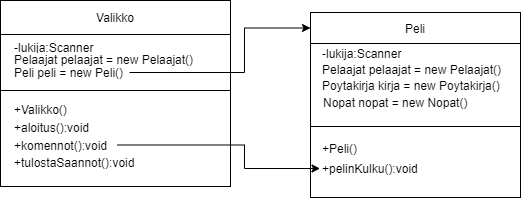

The diagram above was exported from draw.io. Its source (the exported page's mxGraphModel, read from the mxfile embedded in the PNG):
<mxGraphModel dx="813" dy="457" grid="0" gridSize="10" guides="1" tooltips="1" connect="1" arrows="1" fold="1" page="1" pageScale="1" pageWidth="827" pageHeight="1169" background="#ffffff" math="0" shadow="0">
  <root>
    <mxCell id="0" />
    <mxCell id="1" parent="0" />
    <mxCell id="cmMlNv1AqzMqf9xCjxHx-17" value="" style="rounded=0;whiteSpace=wrap;html=1;shadow=0;sketch=0;strokeColor=#000000;fillColor=none;labelBackgroundColor=#ffffff;" vertex="1" parent="1">
      <mxGeometry x="132" y="252" width="230" height="34" as="geometry" />
    </mxCell>
    <mxCell id="cmMlNv1AqzMqf9xCjxHx-19" value="" style="rounded=0;whiteSpace=wrap;html=1;shadow=0;sketch=0;strokeColor=#000000;fillColor=none;labelBackgroundColor=#ffffff;" vertex="1" parent="1">
      <mxGeometry x="132" y="342" width="230" height="96" as="geometry" />
    </mxCell>
    <mxCell id="cmMlNv1AqzMqf9xCjxHx-20" value="Valikko" style="text;html=1;strokeColor=none;fillColor=none;align=center;verticalAlign=middle;whiteSpace=wrap;rounded=0;shadow=0;sketch=0;labelBackgroundColor=#ffffff;" vertex="1" parent="1">
      <mxGeometry x="162" y="259" width="170" height="20" as="geometry" />
    </mxCell>
    <mxCell id="cmMlNv1AqzMqf9xCjxHx-51" value="" style="edgeStyle=orthogonalEdgeStyle;rounded=0;orthogonalLoop=1;jettySize=auto;html=1;entryX=0;entryY=0.5;entryDx=0;entryDy=0;" edge="1" parent="1" source="cmMlNv1AqzMqf9xCjxHx-23" target="cmMlNv1AqzMqf9xCjxHx-37">
      <mxGeometry relative="1" as="geometry">
        <Array as="points">
          <mxPoint x="376" y="396" />
          <mxPoint x="376" y="420" />
        </Array>
      </mxGeometry>
    </mxCell>
    <mxCell id="cmMlNv1AqzMqf9xCjxHx-23" value="+komennot():void" style="text;html=1;strokeColor=none;fillColor=none;align=left;verticalAlign=middle;whiteSpace=wrap;rounded=0;shadow=0;sketch=0;labelBackgroundColor=#ffffff;" vertex="1" parent="1">
      <mxGeometry x="144" y="387" width="105" height="19" as="geometry" />
    </mxCell>
    <mxCell id="cmMlNv1AqzMqf9xCjxHx-24" value="+tulostaSaannot():void" style="text;html=1;strokeColor=none;fillColor=none;align=left;verticalAlign=middle;whiteSpace=wrap;rounded=0;shadow=0;sketch=0;labelBackgroundColor=#ffffff;" vertex="1" parent="1">
      <mxGeometry x="144" y="404" width="160" height="20" as="geometry" />
    </mxCell>
    <mxCell id="cmMlNv1AqzMqf9xCjxHx-25" value="" style="rounded=0;whiteSpace=wrap;html=1;shadow=0;sketch=0;strokeColor=#000000;fillColor=none;align=left;labelBackgroundColor=#ffffff;" vertex="1" parent="1">
      <mxGeometry x="442" y="264" width="210" height="31" as="geometry" />
    </mxCell>
    <mxCell id="cmMlNv1AqzMqf9xCjxHx-26" value="Peli" style="text;html=1;strokeColor=none;fillColor=none;align=center;verticalAlign=middle;whiteSpace=wrap;rounded=0;shadow=0;sketch=0;labelBackgroundColor=#ffffff;" vertex="1" parent="1">
      <mxGeometry x="470" y="270" width="154" height="20" as="geometry" />
    </mxCell>
    <mxCell id="cmMlNv1AqzMqf9xCjxHx-27" value="" style="rounded=0;whiteSpace=wrap;html=1;shadow=0;sketch=0;strokeColor=#000000;fillColor=none;align=left;labelBackgroundColor=#ffffff;" vertex="1" parent="1">
      <mxGeometry x="442" y="378" width="210" height="71" as="geometry" />
    </mxCell>
    <mxCell id="cmMlNv1AqzMqf9xCjxHx-29" value="" style="rounded=0;whiteSpace=wrap;html=1;shadow=0;sketch=0;strokeColor=#000000;fillColor=none;align=left;labelBackgroundColor=#ffffff;" vertex="1" parent="1">
      <mxGeometry x="132" y="286" width="230" height="56" as="geometry" />
    </mxCell>
    <mxCell id="cmMlNv1AqzMqf9xCjxHx-31" value="-lukija:Scanner" style="text;html=1;strokeColor=none;fillColor=none;align=left;verticalAlign=middle;whiteSpace=wrap;rounded=0;shadow=0;sketch=0;labelBackgroundColor=#ffffff;" vertex="1" parent="1">
      <mxGeometry x="144" y="288.5" width="139" height="20" as="geometry" />
    </mxCell>
    <mxCell id="cmMlNv1AqzMqf9xCjxHx-32" value="" style="rounded=0;whiteSpace=wrap;html=1;shadow=0;sketch=0;strokeColor=#000000;fillColor=none;align=left;labelBackgroundColor=#ffffff;" vertex="1" parent="1">
      <mxGeometry x="442" y="295" width="210" height="83" as="geometry" />
    </mxCell>
    <mxCell id="cmMlNv1AqzMqf9xCjxHx-33" value="+Valikko()" style="text;html=1;strokeColor=none;fillColor=none;align=left;verticalAlign=middle;whiteSpace=wrap;rounded=0;shadow=0;sketch=0;labelBackgroundColor=#ffffff;" vertex="1" parent="1">
      <mxGeometry x="144" y="352" width="153" height="18" as="geometry" />
    </mxCell>
    <mxCell id="cmMlNv1AqzMqf9xCjxHx-34" value="+aloitus():void" style="text;html=1;strokeColor=none;fillColor=none;align=left;verticalAlign=middle;whiteSpace=wrap;rounded=0;shadow=0;sketch=0;labelBackgroundColor=#ffffff;" vertex="1" parent="1">
      <mxGeometry x="144" y="371" width="183" height="16" as="geometry" />
    </mxCell>
    <mxCell id="cmMlNv1AqzMqf9xCjxHx-35" value="+Peli()" style="text;html=1;strokeColor=none;fillColor=none;align=left;verticalAlign=middle;whiteSpace=wrap;rounded=0;shadow=0;sketch=0;labelBackgroundColor=#ffffff;" vertex="1" parent="1">
      <mxGeometry x="451.5" y="390" width="153" height="20" as="geometry" />
    </mxCell>
    <mxCell id="cmMlNv1AqzMqf9xCjxHx-36" value="Pelaajat pelaajat = new Pelaajat()" style="text;html=1;strokeColor=none;fillColor=none;align=left;verticalAlign=middle;whiteSpace=wrap;rounded=0;shadow=0;sketch=0;labelBackgroundColor=#ffffff;" vertex="1" parent="1">
      <mxGeometry x="451.5" y="311" width="184.5" height="20" as="geometry" />
    </mxCell>
    <mxCell id="cmMlNv1AqzMqf9xCjxHx-37" value="+pelinKulku():void" style="text;html=1;strokeColor=none;fillColor=none;align=left;verticalAlign=middle;whiteSpace=wrap;rounded=0;shadow=0;sketch=0;labelBackgroundColor=#ffffff;" vertex="1" parent="1">
      <mxGeometry x="451.5" y="410" width="104.5" height="20" as="geometry" />
    </mxCell>
    <mxCell id="cmMlNv1AqzMqf9xCjxHx-39" value="Poytakirja kirja = new Poytakirja()" style="text;html=1;strokeColor=none;fillColor=none;align=left;verticalAlign=middle;whiteSpace=wrap;rounded=0;shadow=0;sketch=0;labelBackgroundColor=#ffffff;" vertex="1" parent="1">
      <mxGeometry x="451.5" y="326.5" width="191.5" height="20" as="geometry" />
    </mxCell>
    <mxCell id="cmMlNv1AqzMqf9xCjxHx-40" value="Pelaajat pelaajat = new Pelaajat()" style="text;html=1;strokeColor=none;fillColor=none;align=left;verticalAlign=middle;whiteSpace=wrap;rounded=0;shadow=0;sketch=0;labelBackgroundColor=#ffffff;" vertex="1" parent="1">
      <mxGeometry x="144" y="301" width="209" height="20" as="geometry" />
    </mxCell>
    <mxCell id="cmMlNv1AqzMqf9xCjxHx-52" value="" style="edgeStyle=orthogonalEdgeStyle;rounded=0;orthogonalLoop=1;jettySize=auto;html=1;entryX=0;entryY=0.5;entryDx=0;entryDy=0;" edge="1" parent="1" source="cmMlNv1AqzMqf9xCjxHx-43" target="cmMlNv1AqzMqf9xCjxHx-25">
      <mxGeometry relative="1" as="geometry">
        <Array as="points">
          <mxPoint x="376" y="324" />
          <mxPoint x="376" y="280" />
        </Array>
      </mxGeometry>
    </mxCell>
    <mxCell id="cmMlNv1AqzMqf9xCjxHx-43" value="Peli peli = new Peli()" style="text;html=1;strokeColor=none;fillColor=none;align=left;verticalAlign=middle;whiteSpace=wrap;rounded=0;shadow=0;labelBackgroundColor=#ffffff;sketch=0;" vertex="1" parent="1">
      <mxGeometry x="144" y="314" width="117" height="20" as="geometry" />
    </mxCell>
    <mxCell id="cmMlNv1AqzMqf9xCjxHx-45" value="Nopat nopat = new Nopat()" style="text;html=1;strokeColor=none;fillColor=none;align=left;verticalAlign=middle;whiteSpace=wrap;rounded=0;shadow=0;labelBackgroundColor=#ffffff;sketch=0;" vertex="1" parent="1">
      <mxGeometry x="452.75" y="345" width="180.5" height="17" as="geometry" />
    </mxCell>
    <mxCell id="cmMlNv1AqzMqf9xCjxHx-50" value="-lukija:Scanner" style="text;html=1;strokeColor=none;fillColor=none;align=left;verticalAlign=middle;whiteSpace=wrap;rounded=0;shadow=0;labelBackgroundColor=#ffffff;sketch=0;" vertex="1" parent="1">
      <mxGeometry x="451.5" y="295" width="153.5" height="20" as="geometry" />
    </mxCell>
  </root>
</mxGraphModel>